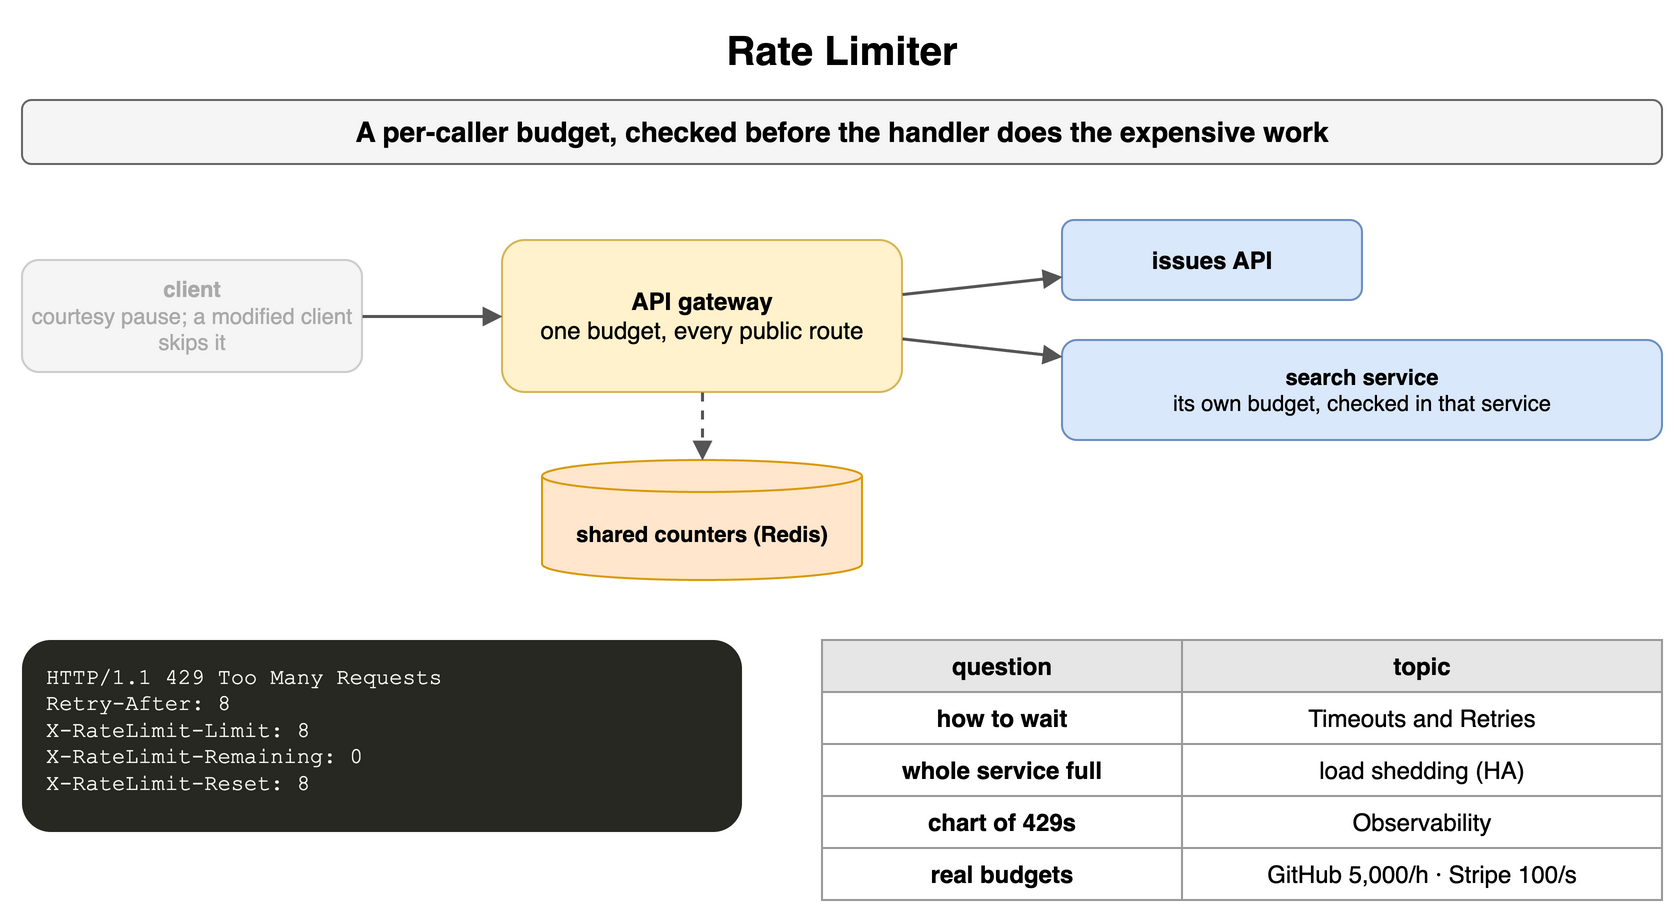

The diagram above was exported from draw.io. Its source (the exported page's mxGraphModel, read from the mxfile embedded in the PNG):
<mxGraphModel dx="900" dy="456" grid="1" gridSize="10" guides="1" tooltips="1" connect="1" arrows="1" fold="1" page="1" pageScale="1" pageWidth="900" pageHeight="456" math="0" shadow="0">
  <root>
    <mxCell id="0" />
    <mxCell id="1" parent="0" />
    <mxCell id="a1" value="Rate Limiter" style="text;html=1;align=center;verticalAlign=middle;whiteSpace=wrap;fontSize=20;fontStyle=1;" vertex="1" parent="1">
      <mxGeometry x="40" y="10" width="820" height="30" as="geometry" />
    </mxCell>
    <mxCell id="a2" value="A per-caller budget, checked before the handler does the expensive work" style="rounded=1;whiteSpace=wrap;html=1;fillColor=#f5f5f5;strokeColor=#666666;fontStyle=1;fontSize=14;" vertex="1" parent="1">
      <mxGeometry x="40" y="50" width="820" height="32" as="geometry" />
    </mxCell>
    <mxCell id="a3" value="client&lt;br&gt;&lt;span style='font-weight:normal'&gt;courtesy pause; a modified client skips it&lt;/span&gt;" style="rounded=1;whiteSpace=wrap;html=1;fillColor=#f5f5f5;strokeColor=#cccccc;fontSize=11;align=center;fontStyle=1;fontColor=#aaaaaa;" vertex="1" parent="1">
      <mxGeometry x="40" y="130" width="170" height="56" as="geometry" />
    </mxCell>
    <mxCell id="a4" value="API gateway&lt;br&gt;&lt;span style='font-weight:normal'&gt;one budget, every public route&lt;/span&gt;" style="rounded=1;whiteSpace=wrap;html=1;fillColor=#fff2cc;strokeColor=#d6b656;fontSize=12;align=center;fontStyle=1;" vertex="1" parent="1">
      <mxGeometry x="280" y="120" width="200" height="76" as="geometry" />
    </mxCell>
    <mxCell id="a5" value="shared counters (Redis)" style="shape=cylinder3;whiteSpace=wrap;html=1;boundedLbl=1;backgroundOutline=1;size=8;fillColor=#ffe6cc;strokeColor=#d79b00;fontStyle=1;fontSize=11;" vertex="1" parent="1">
      <mxGeometry x="300" y="230" width="160" height="60" as="geometry" />
    </mxCell>
    <mxCell id="a6" value="issues API" style="rounded=1;whiteSpace=wrap;html=1;fillColor=#dae8fc;strokeColor=#6c8ebf;fontSize=12;align=center;fontStyle=1;" vertex="1" parent="1">
      <mxGeometry x="560" y="110" width="150" height="40" as="geometry" />
    </mxCell>
    <mxCell id="a7" value="search service&lt;br&gt;&lt;span style='font-weight:normal'&gt;its own budget, checked in that service&lt;/span&gt;" style="rounded=1;whiteSpace=wrap;html=1;fillColor=#dae8fc;strokeColor=#6c8ebf;fontSize=11;align=center;fontStyle=1;" vertex="1" parent="1">
      <mxGeometry x="560" y="170" width="300" height="50" as="geometry" />
    </mxCell>
    <mxCell id="a8" value="" style="endArrow=block;endSize=6;html=1;strokeWidth=1.5;strokeColor=#555555;fontSize=11;labelBackgroundColor=#ffffff;" edge="1" parent="1" source="a3" target="a4">
      <mxGeometry relative="1" as="geometry" />
    </mxCell>
    <mxCell id="a9" value="" style="endArrow=block;endSize=6;html=1;strokeWidth=1.5;strokeColor=#555555;fontSize=11;labelBackgroundColor=#ffffff;dashed=1;" edge="1" parent="1" source="a4" target="a5">
      <mxGeometry relative="1" as="geometry" />
    </mxCell>
    <mxCell id="a10" value="" style="endArrow=block;endSize=6;html=1;strokeWidth=1.5;strokeColor=#555555;fontSize=11;labelBackgroundColor=#ffffff;" edge="1" parent="1" source="a4" target="a6">
      <mxGeometry relative="1" as="geometry" />
    </mxCell>
    <mxCell id="a11" value="" style="endArrow=block;endSize=6;html=1;strokeWidth=1.5;strokeColor=#555555;fontSize=11;labelBackgroundColor=#ffffff;" edge="1" parent="1" source="a4" target="a7">
      <mxGeometry relative="1" as="geometry" />
    </mxCell>
    <mxCell id="a12" value="HTTP/1.1&amp;nbsp;429&amp;nbsp;Too&amp;nbsp;Many&amp;nbsp;Requests&lt;br&gt;Retry-After:&amp;nbsp;8&lt;br&gt;X-RateLimit-Limit:&amp;nbsp;8&lt;br&gt;X-RateLimit-Remaining:&amp;nbsp;0&lt;br&gt;X-RateLimit-Reset:&amp;nbsp;8" style="rounded=1;whiteSpace=wrap;html=1;align=left;verticalAlign=top;spacingLeft=10;spacingTop=6;fontFamily=Courier New;fontSize=11;fillColor=#272822;fontColor=#f8f8f2;strokeColor=none;" vertex="1" parent="1">
      <mxGeometry x="40" y="320" width="360" height="96" as="geometry" />
    </mxCell>
    <mxCell id="a13" value="question" style="whiteSpace=wrap;html=1;fillColor=#e6e6e6;strokeColor=#999999;fontStyle=1;fontSize=12;" vertex="1" parent="1">
      <mxGeometry x="440" y="320" width="180" height="26" as="geometry" />
    </mxCell>
    <mxCell id="a14" value="topic" style="whiteSpace=wrap;html=1;fillColor=#e6e6e6;strokeColor=#999999;fontStyle=1;fontSize=12;" vertex="1" parent="1">
      <mxGeometry x="620" y="320" width="240" height="26" as="geometry" />
    </mxCell>
    <mxCell id="a15" value="how to wait" style="whiteSpace=wrap;html=1;strokeColor=#999999;fontSize=12;fillColor=#ffffff;fontStyle=1;" vertex="1" parent="1">
      <mxGeometry x="440" y="346" width="180" height="26" as="geometry" />
    </mxCell>
    <mxCell id="a16" value="Timeouts and Retries" style="whiteSpace=wrap;html=1;strokeColor=#999999;fontSize=12;fillColor=#ffffff;" vertex="1" parent="1">
      <mxGeometry x="620" y="346" width="240" height="26" as="geometry" />
    </mxCell>
    <mxCell id="a17" value="whole service full" style="whiteSpace=wrap;html=1;strokeColor=#999999;fontSize=12;fillColor=#ffffff;fontStyle=1;" vertex="1" parent="1">
      <mxGeometry x="440" y="372" width="180" height="26" as="geometry" />
    </mxCell>
    <mxCell id="a18" value="load shedding (HA)" style="whiteSpace=wrap;html=1;strokeColor=#999999;fontSize=12;fillColor=#ffffff;" vertex="1" parent="1">
      <mxGeometry x="620" y="372" width="240" height="26" as="geometry" />
    </mxCell>
    <mxCell id="a19" value="chart of 429s" style="whiteSpace=wrap;html=1;strokeColor=#999999;fontSize=12;fillColor=#ffffff;fontStyle=1;" vertex="1" parent="1">
      <mxGeometry x="440" y="398" width="180" height="26" as="geometry" />
    </mxCell>
    <mxCell id="a20" value="Observability" style="whiteSpace=wrap;html=1;strokeColor=#999999;fontSize=12;fillColor=#ffffff;" vertex="1" parent="1">
      <mxGeometry x="620" y="398" width="240" height="26" as="geometry" />
    </mxCell>
    <mxCell id="a21" value="real budgets" style="whiteSpace=wrap;html=1;strokeColor=#999999;fontSize=12;fillColor=#ffffff;fontStyle=1;" vertex="1" parent="1">
      <mxGeometry x="440" y="424" width="180" height="26" as="geometry" />
    </mxCell>
    <mxCell id="a22" value="GitHub 5,000/h · Stripe 100/s" style="whiteSpace=wrap;html=1;strokeColor=#999999;fontSize=12;fillColor=#ffffff;" vertex="1" parent="1">
      <mxGeometry x="620" y="424" width="240" height="26" as="geometry" />
    </mxCell>
  </root>
</mxGraphModel>